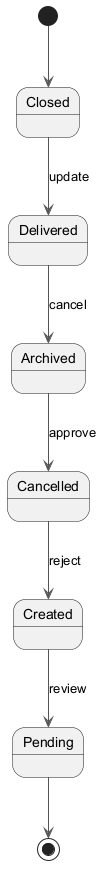

The diagram above was rendered by PlantUML. Its source (embedded in the PNG):
@startuml
skinparam backgroundColor #FFFFFF
skinparam classBackgroundColor #F1F8E9
skinparam classBorderColor #33691E
skinparam ArrowColor #555555
[*] --> Closed
Closed --> Delivered : update
Delivered --> Archived : cancel
Archived --> Cancelled : approve
Cancelled --> Created : reject
Created --> Pending : review
Pending --> [*]
@enduml